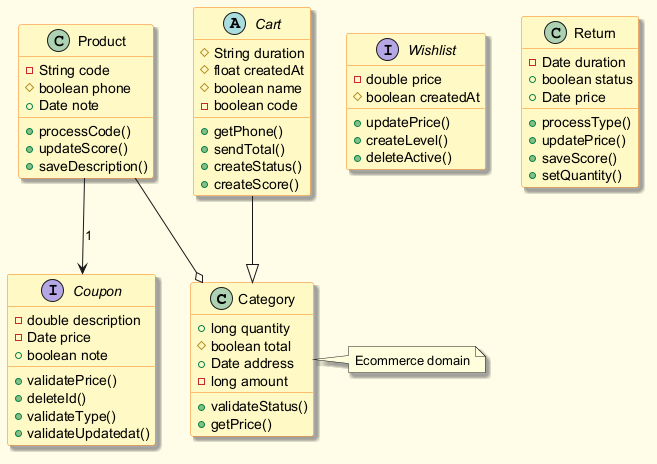

The diagram above was rendered by PlantUML. Its source (embedded in the PNG):
@startuml
skinparam backgroundColor #FFFDE7
skinparam classBackgroundColor #FFF9C4
skinparam classBorderColor #F57F17
skinparam shadowing true
class Category {
  +long quantity
  #boolean total
  +Date address
  -long amount
  +validateStatus()
  +getPrice()
}
interface Wishlist {
  -double price
  #boolean createdAt
  +updatePrice()
  +createLevel()
  +deleteActive()
}
class Return {
  -Date duration
  +boolean status
  +Date price
  +processType()
  +updatePrice()
  +saveScore()
  +setQuantity()
}
class Product {
  -String code
  #boolean phone
  +Date note
  +processCode()
  +updateScore()
  +saveDescription()
}
interface Coupon {
  -double description
  -Date price
  +boolean note
  +validatePrice()
  +deleteId()
  +validateType()
  +validateUpdatedat()
}
abstract class Cart {
  #String duration
  #float createdAt
  #boolean name
  -boolean code
  +getPhone()
  +sendTotal()
  +createStatus()
  +createScore()
}
Product --> Coupon : "1"
Product --o Category
Cart --|> Category
note right of Category : Ecommerce domain
@enduml